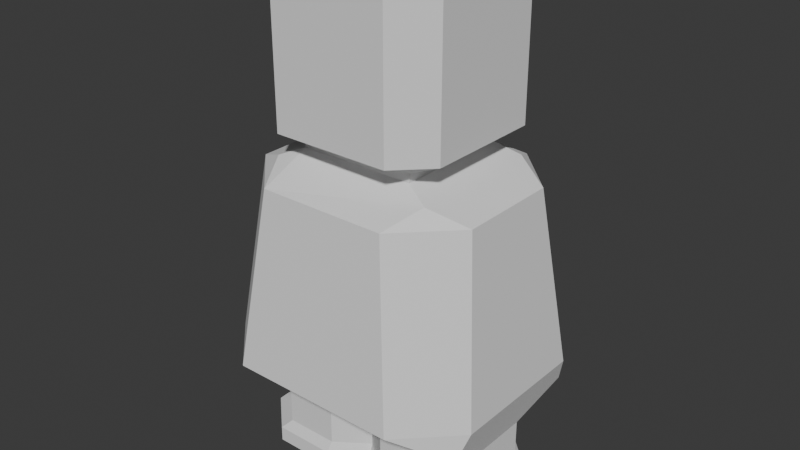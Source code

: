 # Source: Raw_Human.blend  (saved by Blender 4.0.36; exported with 4.5.12 LTS)
import bpy
from mathutils import Matrix  # noqa: F401  (used for matrix-valued properties, if any)

bpy.ops.wm.read_factory_settings(use_empty=True)
scene = bpy.context.scene
scene.name = 'Scene'

# ---- collections
col_collection = bpy.data.collections.new('Collection'); scene.collection.children.link(col_collection)

# ---- world
world_world = bpy.data.worlds.new('World'); scene.world = world_world
world_world.use_nodes = True; world_world.node_tree.nodes.clear()
_N = world_world.node_tree.nodes; _L = world_world.node_tree.links
n0 = _N.new('ShaderNodeOutputWorld'); n0.name = 'World Output'; n0.location = (300, 300)
n1 = _N.new('ShaderNodeBackground'); n1.name = 'Background'; n1.location = (10, 300)
n1.inputs[0].default_value = (0.05088, 0.05088, 0.05088, 1.0)
_L.new(n1.outputs[0], n0.inputs[0])
n0.is_active_output = True
world_world.color = (0.05088, 0.05088, 0.05088)
world_world.use_sun_shadow = False
world_world.sun_shadow_jitter_overblur = 0.0

# ---- meshes
me_cube = bpy.data.meshes.new('Cube')
me_cube.from_pydata([(-0.4211, -0.4211, 1.184), (-0.4211, 0.4211, 1.184), (0.4211, -0.4211, 1.184), (0.4211, 0.4211, 1.184), (-0.4211, -0.4211, 1.273), (-0.4211, 0.4211, 1.273), (0.4211, -0.4211, 1.273), (0.4211, 0.4211, 1.273), (-0.4211, -0.4211, 1.273), (-0.4211, 0.4211, 1.273), (0.4211, -0.4211, 1.273), (0.4211, 0.4211, 1.273), (-0.5001, -0.5001, 2.407), (-0.5001, 0.5001, 2.407), (0.5001, -0.5001, 2.407), (0.5001, 0.5001, 2.407), (0.0, -0.3049, -0.6603), (0.0, 0.2493, -0.6603), (0.0, -0.3049, -1.002), (0.0, 0.2493, -1.002), (0.0, -0.3287, -1.08), (0.0, 0.2732, -1.08), (0.0, -0.3287, -1.192), (0.0, 0.2732, -1.192), (-0.4257, -0.6527, 1.348), (-0.6527, -0.4257, 1.348), (-0.4962, -0.4962, 1.298), (-0.6527, 0.4257, 1.348), (-0.4257, 0.6527, 1.348), (-0.4962, 0.4962, 1.298), (0.6527, -0.4257, 1.348), (0.4257, -0.6527, 1.348), (0.4962, -0.4962, 1.298), (0.4257, 0.6527, 1.348), (0.6527, 0.4257, 1.348), (0.4962, 0.4962, 1.298), (-0.6527, -0.4257, 2.329), (-0.4257, -0.6527, 2.329), (-0.4257, 0.6527, 2.329), (-0.6527, 0.4257, 2.329), (0.4257, -0.6527, 2.329), (0.6527, -0.4257, 2.329), (0.6527, 0.4257, 2.329), (0.4257, 0.6527, 2.329), (-0.6208, -0.9, -0.3), (-1.0, -0.5208, -0.3), (-0.9332, -0.5934, -0.5085), (-0.8485, -0.3693, 1.0), (-0.4693, -0.7485, 1.0), (-0.5937, -0.4937, 1.11), (-1.0, 0.5208, -0.3), (-0.6208, 0.9, -0.3), (-0.9376, 0.5836, -0.4947), (-0.4693, 0.7485, 1.0), (-0.8485, 0.3693, 1.0), (-0.5937, 0.4937, 1.11), (1.0, -0.5208, -0.3), (0.6208, -0.9, -0.3), (0.9332, -0.5934, -0.5085), (0.4693, -0.7485, 1.0), (0.8485, -0.3693, 1.0), (0.5937, -0.4937, 1.11), (0.6208, 0.9, -0.3), (1.0, 0.5208, -0.3), (0.9376, 0.5836, -0.4947), (0.8485, 0.3693, 1.0), (0.4693, 0.7485, 1.0), (0.5937, 0.4937, 1.11), (0.8846, 0.1665, -0.6603), (0.6237, 0.4145, -0.6603), (-0.6237, 0.4145, -0.6603), (-0.8846, 0.1665, -0.6603), (-0.8846, -0.222, -0.6603), (-0.6237, -0.4701, -0.6603), (0.6237, -0.4701, -0.6603), (0.8846, -0.222, -0.6603), (0.8846, 0.1663, -1.002), (0.623, 0.4145, -1.002), (-0.623, 0.4145, -1.002), (-0.8846, 0.1663, -1.002), (-0.8846, -0.2219, -1.002), (-0.623, -0.4701, -1.002), (0.8846, -0.2219, -1.002), (0.623, -0.4701, -1.002), (0.9607, 0.2044, -1.08), (0.6991, 0.4526, -1.08), (-0.6991, 0.4526, -1.08), (-0.9607, 0.2044, -1.08), (-0.6991, -0.5081, -1.08), (-0.9607, -0.2599, -1.08), (0.6991, -0.5081, -1.08), (0.9607, -0.2599, -1.08), (0.6998, 0.4526, -1.192), (0.9607, 0.2046, -1.192), (-0.9607, 0.2046, -1.192), (-0.6998, 0.4526, -1.192), (-0.6998, -0.5081, -1.192), (-0.9607, -0.2601, -1.192), (0.9607, -0.2601, -1.192), (0.6998, -0.5081, -1.192), (0.2071, 0.4145, -0.6603), (0.207, 0.4145, -1.002), (0.2181, 0.4526, -1.08), (0.2182, 0.4526, -1.192), (0.2182, -0.4701, -0.6603), (0.2181, -0.4701, -1.002), (0.2304, -0.5081, -1.08), (0.2305, -0.5081, -1.192), (-0.2119, 0.4145, -0.6603), (-0.2118, 0.4145, -1.002), (-0.2222, 0.4526, -1.08), (-0.2223, 0.4526, -1.192), (-0.2332, -0.4701, -0.6603), (-0.2331, -0.4701, -1.002), (-0.2461, -0.5081, -1.08), (-0.2462, -0.5081, -1.192), (0.0, 0.2493, -0.6603)], [], [(57, 59, 48, 44), (50, 52, 71, 72, 46, 45), (61, 60, 65, 67, 3, 2), (104, 16, 18, 105), (100, 69, 77, 101), (0, 2, 6, 4), (49, 48, 59, 61, 2, 0), (51, 53, 66, 62), (68, 75, 82, 76), (6, 7, 11, 10), (3, 1, 5, 7), (2, 3, 7, 6), (1, 0, 4, 5), (13, 39, 36, 12), (5, 4, 8, 9), (4, 6, 10, 8), (7, 5, 9, 11), (8, 10, 32, 31, 24, 26), (24, 31, 40, 37), (33, 28, 38, 43), (30, 34, 42, 41), (11, 9, 29, 28, 33, 35), (10, 11, 35, 34, 30, 32), (9, 8, 26, 25, 27, 29), (15, 13, 12, 14), (12, 37, 40, 14), (15, 43, 38, 13), (14, 41, 42, 15), (108, 100, 17), (45, 47, 54, 50), (67, 66, 53, 55, 1, 3), (55, 54, 47, 49, 0, 1), (63, 65, 60, 56), (80, 79, 87, 89), (101, 77, 85, 102), (112, 73, 81, 113), (76, 82, 91, 84), (72, 71, 79, 80), (104, 112, 16), (114, 88, 96, 115), (106, 20, 22, 107), (109, 19, 21, 110), (105, 18, 20, 106), (113, 81, 88, 114), (84, 91, 98, 93), (115, 111, 23, 22), (103, 92, 93, 98, 99, 107), (102, 85, 92, 103), (89, 87, 94, 97), (110, 21, 23, 111), (24, 25, 26), (27, 28, 29), (30, 31, 32), (33, 34, 35), (36, 37, 12), (38, 39, 13), (40, 41, 14), (42, 43, 15), (30, 41, 40, 31), (36, 25, 24, 37), (27, 39, 38, 28), (42, 34, 33, 43), (27, 25, 36, 39), (44, 45, 46), (47, 48, 49), (50, 51, 52), (53, 54, 55), (56, 57, 58), (59, 60, 61), (62, 63, 64), (65, 66, 67), (53, 51, 50, 54), (65, 63, 62, 66), (59, 57, 56, 60), (44, 48, 47, 45), (108, 17, 19, 109), (68, 69, 64), (70, 71, 52), (72, 73, 46), (74, 75, 58), (68, 76, 77, 69), (83, 90, 91, 82), (74, 83, 82, 75), (70, 78, 79, 71), (81, 73, 72, 80), (89, 97, 96, 88), (85, 77, 76, 84), (78, 86, 87, 79), (88, 81, 80, 89), (94, 87, 86, 95), (98, 91, 90, 99), (92, 85, 84, 93), (58, 75, 68, 64, 63, 56), (21, 102, 103, 23), (19, 101, 102, 21), (17, 100, 101, 19), (83, 105, 106, 90), (90, 106, 107, 99), (74, 104, 105, 83), (23, 103, 107, 22), (70, 108, 109, 78), (86, 110, 111, 95), (78, 109, 110, 86), (18, 113, 114, 20), (20, 114, 115, 22), (16, 112, 113, 18), (94, 95, 111, 115, 96, 97), (64, 69, 100, 108, 70, 52, 51, 62), (58, 57, 44, 46, 73, 112, 104, 74), (17, 19, 116)])
_uv = me_cube.uv_layers.new(name='UVMap')
_uv.uv.foreach_set('vector', [0.375, 0.7974, 0.625, 0.8059, 0.625, 0.9441, 0.375, 0.9526, 0.375, 0.2026, 0.375, 0.1824, 0.375, 0.08995, 0.375, 0.03505, 0.375, 0.0, 0.375, 0.0474, 0.625, 0.75, 0.625, 0.6941, 0.625, 0.5559, 0.625, 0.5, 0.625, 0.5, 0.625, 0.75, 0.375, 0.8607, 0.375, 0.875, 0.375, 0.875, 0.375, 0.8607, 0.2627, 0.625, 0.3381, 0.625, 0.338, 0.625, 0.2627, 0.625, 0.625, 1.0, 0.625, 0.75, 0.625, 0.75, 0.625, 1.0, 0.625, 1.0, 0.625, 0.9441, 0.625, 0.8059, 0.625, 0.75, 0.625, 0.75, 0.625, 1.0, 0.375, 0.2974, 0.625, 0.3059, 0.625, 0.4441, 0.375, 0.4526, 0.375, 0.66, 0.375, 0.715, 0.375, 0.7149, 0.375, 0.6601, 0.625, 0.75, 0.625, 0.5, 0.625, 0.5, 0.625, 0.75, 0.625, 0.5, 0.625, 0.25, 0.625, 0.25, 0.625, 0.5, 0.625, 0.75, 0.625, 0.5, 0.625, 0.5, 0.625, 0.75, 0.625, 0.25, 0.625, 0.0, 0.625, 0.0, 0.625, 0.25, 0.625, 0.25, 0.625, 0.2065, 0.625, 0.04347, 0.625, 0.0, 0.625, 0.25, 0.625, 0.0, 0.625, 0.0, 0.625, 0.25, 0.625, 1.0, 0.625, 0.75, 0.625, 0.75, 0.625, 1.0, 0.625, 0.5, 0.625, 0.25, 0.625, 0.25, 0.625, 0.5, 0.625, 1.0, 0.625, 0.75, 0.625, 0.75, 0.625, 0.7935, 0.625, 0.9565, 0.625, 1.0, 0.625, 0.9565, 0.625, 0.7935, 0.625, 0.7935, 0.625, 0.9565, 0.625, 0.4565, 0.625, 0.2935, 0.625, 0.2935, 0.625, 0.4565, 0.625, 0.7065, 0.625, 0.5435, 0.625, 0.5435, 0.625, 0.7065, 0.625, 0.5, 0.625, 0.25, 0.625, 0.25, 0.625, 0.2935, 0.625, 0.4565, 0.625, 0.5, 0.625, 0.75, 0.625, 0.5, 0.625, 0.5, 0.625, 0.5435, 0.625, 0.7065, 0.625, 0.75, 0.625, 0.25, 0.625, 0.0, 0.625, 0.0, 0.625, 0.04347, 0.625, 0.2065, 0.625, 0.25, 0.625, 0.5, 0.875, 0.5, 0.875, 0.75, 0.625, 0.75, 0.625, 1.0, 0.625, 0.9565, 0.625, 0.7935, 0.625, 0.75, 0.625, 0.5, 0.625, 0.4565, 0.625, 0.2935, 0.625, 0.25, 0.625, 0.75, 0.625, 0.7065, 0.625, 0.5435, 0.625, 0.5, 0.262, 0.5769, 0.2627, 0.625, 0.25, 0.625, 0.375, 0.0474, 0.625, 0.05586, 0.625, 0.1941, 0.375, 0.2026, 0.625, 0.5, 0.625, 0.4441, 0.625, 0.3059, 0.625, 0.25, 0.625, 0.25, 0.625, 0.5, 0.625, 0.25, 0.625, 0.1941, 0.625, 0.05586, 0.625, 0.0, 0.625, 0.0, 0.625, 0.25, 0.375, 0.5474, 0.625, 0.5559, 0.625, 0.6941, 0.375, 0.7026, 0.375, 0.03507, 0.375, 0.08993, 0.375, 0.09271, 0.375, 0.03229, 0.2627, 0.625, 0.338, 0.625, 0.341, 0.625, 0.2632, 0.625, 0.375, 0.89, 0.375, 0.9631, 0.375, 0.963, 0.375, 0.89, 0.375, 0.6601, 0.375, 0.7149, 0.375, 0.7177, 0.375, 0.6573, 0.375, 0.03505, 0.375, 0.08995, 0.375, 0.08993, 0.375, 0.03507, 0.375, 0.8607, 0.375, 0.89, 0.375, 0.875, 0.375, 0.8905, 0.375, 0.966, 0.375, 0.9661, 0.375, 0.8905, 0.375, 0.8602, 0.375, 0.875, 0.375, 0.875, 0.375, 0.8602, 0.238, 0.625, 0.25, 0.625, 0.25, 0.625, 0.2376, 0.625, 0.375, 0.8607, 0.375, 0.875, 0.375, 0.875, 0.375, 0.8602, 0.375, 0.89, 0.375, 0.963, 0.375, 0.966, 0.375, 0.8905, 0.375, 0.6573, 0.375, 0.7177, 0.375, 0.7177, 0.375, 0.6573, 0.2345, 0.75, 0.2376, 0.625, 0.25, 0.625, 0.25, 0.75, 0.2632, 0.625, 0.3411, 0.625, 0.375, 0.6573, 0.375, 0.7177, 0.3411, 0.75, 0.2648, 0.75, 0.2632, 0.625, 0.341, 0.625, 0.3411, 0.625, 0.2632, 0.625, 0.375, 0.03229, 0.375, 0.09271, 0.375, 0.09273, 0.375, 0.03227, 0.2376, 0.625, 0.25, 0.625, 0.25, 0.625, 0.2376, 0.625, 0.625, 0.0, 0.625, 0.04347, 0.625, 0.0, 0.625, 0.2065, 0.625, 0.25, 0.625, 0.25, 0.625, 0.7065, 0.625, 0.75, 0.625, 0.75, 0.625, 0.4565, 0.625, 0.5, 0.625, 0.5, 0.625, 0.04347, 0.625, 0.0, 0.625, 0.0, 0.625, 0.2935, 0.625, 0.25, 0.625, 0.25, 0.625, 0.7935, 0.625, 0.75, 0.625, 0.75, 0.625, 0.5435, 0.625, 0.5, 0.625, 0.5, 0.625, 0.7065, 0.625, 0.7065, 0.625, 0.7935, 0.625, 0.7935, 0.625, 0.04347, 0.625, 0.04347, 0.625, 0.0, 0.625, 0.0, 0.625, 0.2065, 0.625, 0.2065, 0.625, 0.2935, 0.625, 0.2935, 0.625, 0.5435, 0.625, 0.5435, 0.625, 0.4565, 0.625, 0.4565, 0.625, 0.2065, 0.625, 0.04347, 0.625, 0.04347, 0.625, 0.2065, 0.375, 0.0, 0.375, 0.0474, 0.375, 0.0, 0.625, 0.05586, 0.625, 0.0, 0.625, 0.0, 0.375, 0.2026, 0.3834, 0.2507, 0.375, 0.1825, 0.625, 0.3059, 0.6334, 0.25, 0.625, 0.25, 0.375, 0.7026, 0.3834, 0.7507, 0.375, 0.75, 0.625, 0.8059, 0.6334, 0.75, 0.625, 0.75, 0.375, 0.4526, 0.3834, 0.5007, 0.375, 0.5675, 0.625, 0.5559, 0.6334, 0.5, 0.625, 0.5, 0.625, 0.3059, 0.375, 0.2974, 0.375, 0.2026, 0.625, 0.1941, 0.625, 0.5559, 0.375, 0.5474, 0.375, 0.4526, 0.625, 0.4441, 0.625, 0.8059, 0.375, 0.7974, 0.375, 0.7026, 0.625, 0.6941, 0.3833, 0.0, 0.625, 0.0, 0.625, 0.05586, 0.375, 0.0474, 0.238, 0.625, 0.25, 0.625, 0.25, 0.625, 0.238, 0.625, 0.375, 0.66, 0.375, 0.625, 0.375, 0.5676, 0.375, 0.125, 0.375, 0.08995, 0.375, 0.1824, 0.375, 0.03505, 0.375, 0.0, 0.375, 0.0, 0.375, 0.7869, 0.375, 0.75, 0.375, 0.75, 0.375, 0.66, 0.375, 0.6601, 0.338, 0.625, 0.3381, 0.625, 0.375, 0.787, 0.375, 0.784, 0.375, 0.7177, 0.375, 0.7149, 0.375, 0.7869, 0.375, 0.787, 0.375, 0.7149, 0.375, 0.715, 0.375, 0.125, 0.375, 0.125, 0.375, 0.08993, 0.375, 0.08995, 0.375, 0.0, 0.375, 0.0, 0.375, 0.03505, 0.375, 0.03507, 0.375, 0.03229, 0.375, 0.03227, 0.375, 0.0, 0.375, 0.0, 0.341, 0.625, 0.338, 0.625, 0.375, 0.6601, 0.375, 0.6573, 0.375, 0.125, 0.375, 0.125, 0.375, 0.09271, 0.375, 0.08993, 0.375, 0.0, 0.375, 0.0, 0.375, 0.03507, 0.375, 0.03229, 0.375, 0.09273, 0.375, 0.09271, 0.375, 0.125, 0.375, 0.125, 0.375, 0.7177, 0.375, 0.7177, 0.375, 0.784, 0.375, 0.7839, 0.3411, 0.625, 0.341, 0.625, 0.375, 0.6573, 0.375, 0.6573, 0.375, 0.75, 0.375, 0.715, 0.375, 0.66, 0.375, 0.5675, 0.375, 0.5474, 0.375, 0.7026, 0.25, 0.625, 0.2632, 0.625, 0.2632, 0.625, 0.25, 0.625, 0.25, 0.625, 0.2627, 0.625, 0.2632, 0.625, 0.25, 0.625, 0.25, 0.625, 0.2627, 0.625, 0.2627, 0.625, 0.25, 0.625, 0.375, 0.787, 0.375, 0.8607, 0.375, 0.8602, 0.375, 0.784, 0.375, 0.784, 0.375, 0.8602, 0.375, 0.8602, 0.375, 0.7839, 0.375, 0.7869, 0.375, 0.8607, 0.375, 0.8607, 0.375, 0.787, 0.25, 0.625, 0.2632, 0.625, 0.2648, 0.75, 0.25, 0.75, 0.1619, 0.625, 0.238, 0.625, 0.238, 0.625, 0.162, 0.625, 0.159, 0.625, 0.2376, 0.625, 0.2376, 0.625, 0.1589, 0.625, 0.162, 0.625, 0.238, 0.625, 0.2376, 0.625, 0.159, 0.625, 0.375, 0.875, 0.375, 0.89, 0.375, 0.8905, 0.375, 0.875, 0.375, 0.875, 0.375, 0.8905, 0.375, 0.8905, 0.375, 0.875, 0.375, 0.875, 0.375, 0.89, 0.375, 0.89, 0.375, 0.875, 0.125, 0.6573, 0.1589, 0.625, 0.2376, 0.625, 0.2345, 0.75, 0.1589, 0.75, 0.125, 0.7177, 0.375, 0.5676, 0.3381, 0.625, 0.2627, 0.625, 0.262, 0.5769, 0.3381, 0.2725, 0.375, 0.1825, 0.375, 0.2974, 0.375, 0.4526, 0.375, 0.75, 0.375, 0.7974, 0.375, 0.9526, 0.375, 1.0, 0.375, 0.9631, 0.375, 0.89, 0.375, 0.8607, 0.375, 0.7869, 0.25, 0.625, 0.25, 0.625, 0.25, 0.625])
me_cube.use_mirror_x = True
me_cube.use_mirror_z = True
me_cube.update()

# ---- objects
ob_cube = bpy.data.objects.new('Cube', me_cube)

# ---- transforms, parenting, visibility, modifiers, constraints
ob_cube.location = (0.005029, -0.004369, 0.005953)
ob_cube.use_mesh_mirror_x = True
ob_cube.use_mesh_mirror_z = True

# ---- collection membership
col_collection.objects.link(ob_cube)

# ---- scene / render settings (as saved in the file)
scene.frame_start = 1; scene.frame_end = 250; scene.frame_set(1)
scene.render.engine = 'BLENDER_EEVEE_NEXT'
scene.cycles.sampling_pattern = 'TABULATED_SOBOL'
bpy.context.view_layer.update()

# ---- added for rendering (the .blend has no active camera and no usable light): camera, sun
cam_auto = bpy.data.cameras.new('AutoCamera')
cam_auto.lens = 50.0
cam_auto.sensor_width = 36.0
cam_auto.clip_end = 1000.0
ob_auto_camera = bpy.data.objects.new('AutoCamera', cam_auto)
scene.collection.objects.link(ob_auto_camera)
ob_auto_camera.location = (4.16242, -4.99324, 3.9393)
ob_auto_camera.rotation_euler = (1.09748, -7.21219e-08, 0.694738)
scene.camera = ob_auto_camera
light_auto_sun = bpy.data.lights.new('AutoSun', 'SUN')
light_auto_sun.energy = 3.0
light_auto_sun.angle = 0.0523599
ob_auto_sun = bpy.data.objects.new('AutoSun', light_auto_sun)
scene.collection.objects.link(ob_auto_sun)
ob_auto_sun.rotation_euler = (0.872665, 0.174533, 0.523599)
bpy.context.view_layer.update()
